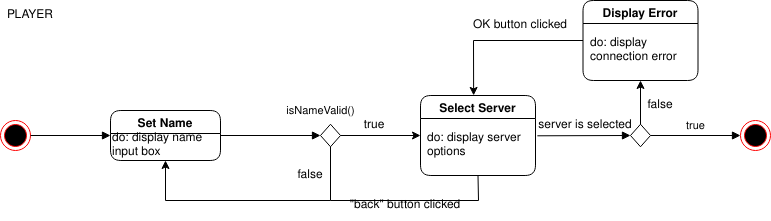

The diagram above was exported from draw.io. Its source (the exported page's mxGraphModel, read from the mxfile embedded in the PNG):
<mxGraphModel dx="2062" dy="1180" grid="1" gridSize="10" guides="1" tooltips="1" connect="1" arrows="1" fold="1" page="1" pageScale="1" pageWidth="850" pageHeight="1100" math="0" shadow="0">
  <root>
    <mxCell id="0" />
    <mxCell id="1" parent="0" />
    <mxCell id="DvNBCK6ot-9ipazkNh7F-1" value="" style="ellipse;html=1;shape=endState;fillColor=#000000;strokeColor=#ff0000;" vertex="1" parent="1">
      <mxGeometry x="270" y="640" width="30" height="30" as="geometry" />
    </mxCell>
    <mxCell id="DvNBCK6ot-9ipazkNh7F-2" value="" style="html=1;verticalAlign=bottom;endArrow=block;rounded=0;" edge="1" parent="1" source="DvNBCK6ot-9ipazkNh7F-1">
      <mxGeometry width="80" relative="1" as="geometry">
        <mxPoint x="300" y="655" as="sourcePoint" />
        <mxPoint x="380" y="655" as="targetPoint" />
      </mxGeometry>
    </mxCell>
    <mxCell id="DvNBCK6ot-9ipazkNh7F-3" value="Set Name" style="swimlane;rounded=1;" vertex="1" parent="1">
      <mxGeometry x="380" y="630" width="110" height="50" as="geometry" />
    </mxCell>
    <mxCell id="DvNBCK6ot-9ipazkNh7F-4" value="do: display name &lt;br&gt;input box" style="text;html=1;align=left;verticalAlign=middle;resizable=0;points=[];autosize=1;strokeColor=none;fillColor=none;" vertex="1" parent="DvNBCK6ot-9ipazkNh7F-3">
      <mxGeometry y="20" width="110" height="30" as="geometry" />
    </mxCell>
    <mxCell id="DvNBCK6ot-9ipazkNh7F-5" value="isNameValid()" style="html=1;verticalAlign=bottom;endArrow=block;rounded=0;" edge="1" parent="1" source="DvNBCK6ot-9ipazkNh7F-3">
      <mxGeometry x="1" y="15" width="80" relative="1" as="geometry">
        <mxPoint x="490" y="655" as="sourcePoint" />
        <mxPoint x="590" y="655" as="targetPoint" />
        <mxPoint as="offset" />
      </mxGeometry>
    </mxCell>
    <mxCell id="DvNBCK6ot-9ipazkNh7F-6" value="" style="rhombus;whiteSpace=wrap;html=1;rounded=0;" vertex="1" parent="1">
      <mxGeometry x="590" y="643.75" width="20" height="22.5" as="geometry" />
    </mxCell>
    <mxCell id="DvNBCK6ot-9ipazkNh7F-7" value="" style="endArrow=classic;html=1;rounded=0;exitX=0.5;exitY=1;exitDx=0;exitDy=0;entryX=0.5;entryY=1;entryDx=0;entryDy=0;" edge="1" parent="1" source="DvNBCK6ot-9ipazkNh7F-6" target="DvNBCK6ot-9ipazkNh7F-3">
      <mxGeometry width="50" height="50" relative="1" as="geometry">
        <mxPoint x="520" y="720" as="sourcePoint" />
        <mxPoint x="570" y="670" as="targetPoint" />
        <Array as="points">
          <mxPoint x="600" y="720" />
          <mxPoint x="435" y="720" />
        </Array>
      </mxGeometry>
    </mxCell>
    <mxCell id="DvNBCK6ot-9ipazkNh7F-8" value="false" style="text;html=1;strokeColor=none;fillColor=none;align=center;verticalAlign=middle;whiteSpace=wrap;rounded=0;" vertex="1" parent="1">
      <mxGeometry x="550" y="680" width="60" height="30" as="geometry" />
    </mxCell>
    <mxCell id="DvNBCK6ot-9ipazkNh7F-9" value="Select Server" style="swimlane;rounded=1;" vertex="1" parent="1">
      <mxGeometry x="690" y="615" width="115" height="80" as="geometry" />
    </mxCell>
    <mxCell id="DvNBCK6ot-9ipazkNh7F-10" value="do: display server &lt;br&gt;options" style="text;html=1;align=left;verticalAlign=middle;resizable=0;points=[];autosize=1;strokeColor=none;fillColor=none;" vertex="1" parent="DvNBCK6ot-9ipazkNh7F-9">
      <mxGeometry x="5" y="35" width="110" height="30" as="geometry" />
    </mxCell>
    <mxCell id="DvNBCK6ot-9ipazkNh7F-11" value="" style="endArrow=classic;html=1;rounded=0;exitX=1;exitY=0.5;exitDx=0;exitDy=0;entryX=0;entryY=0.5;entryDx=0;entryDy=0;" edge="1" parent="1" source="DvNBCK6ot-9ipazkNh7F-6" target="DvNBCK6ot-9ipazkNh7F-9">
      <mxGeometry width="50" height="50" relative="1" as="geometry">
        <mxPoint x="610" y="720" as="sourcePoint" />
        <mxPoint x="660" y="670" as="targetPoint" />
      </mxGeometry>
    </mxCell>
    <mxCell id="DvNBCK6ot-9ipazkNh7F-12" value="true" style="text;html=1;strokeColor=none;fillColor=none;align=center;verticalAlign=middle;whiteSpace=wrap;rounded=0;" vertex="1" parent="1">
      <mxGeometry x="614" y="630" width="60" height="30" as="geometry" />
    </mxCell>
    <mxCell id="DvNBCK6ot-9ipazkNh7F-13" value="" style="ellipse;html=1;shape=endState;fillColor=#000000;strokeColor=#ff0000;rounded=1;" vertex="1" parent="1">
      <mxGeometry x="1010" y="640" width="30" height="30" as="geometry" />
    </mxCell>
    <mxCell id="DvNBCK6ot-9ipazkNh7F-14" value="true" style="html=1;verticalAlign=bottom;endArrow=block;rounded=0;entryX=0;entryY=0.5;entryDx=0;entryDy=0;" edge="1" parent="1" target="DvNBCK6ot-9ipazkNh7F-13">
      <mxGeometry width="80" relative="1" as="geometry">
        <mxPoint x="920" y="655" as="sourcePoint" />
        <mxPoint x="880" y="660" as="targetPoint" />
      </mxGeometry>
    </mxCell>
    <mxCell id="DvNBCK6ot-9ipazkNh7F-15" value="" style="rhombus;whiteSpace=wrap;html=1;rounded=0;" vertex="1" parent="1">
      <mxGeometry x="900" y="643.75" width="20" height="22.5" as="geometry" />
    </mxCell>
    <mxCell id="DvNBCK6ot-9ipazkNh7F-16" value="" style="html=1;verticalAlign=bottom;endArrow=block;rounded=0;exitX=1.017;exitY=0.177;exitDx=0;exitDy=0;exitPerimeter=0;entryX=0;entryY=0.5;entryDx=0;entryDy=0;" edge="1" parent="1" source="DvNBCK6ot-9ipazkNh7F-10" target="DvNBCK6ot-9ipazkNh7F-15">
      <mxGeometry width="80" relative="1" as="geometry">
        <mxPoint x="800" y="650" as="sourcePoint" />
        <mxPoint x="880" y="650" as="targetPoint" />
      </mxGeometry>
    </mxCell>
    <mxCell id="DvNBCK6ot-9ipazkNh7F-17" value="" style="endArrow=none;html=1;rounded=0;entryX=0.5;entryY=1;entryDx=0;entryDy=0;" edge="1" parent="1" target="DvNBCK6ot-9ipazkNh7F-9">
      <mxGeometry width="50" height="50" relative="1" as="geometry">
        <mxPoint x="600" y="720" as="sourcePoint" />
        <mxPoint x="670" y="800" as="targetPoint" />
        <Array as="points">
          <mxPoint x="748" y="720" />
        </Array>
      </mxGeometry>
    </mxCell>
    <mxCell id="DvNBCK6ot-9ipazkNh7F-18" value="&quot;back&quot; button clicked" style="text;html=1;strokeColor=none;fillColor=none;align=center;verticalAlign=middle;whiteSpace=wrap;rounded=0;" vertex="1" parent="1">
      <mxGeometry x="600" y="710" width="150" height="30" as="geometry" />
    </mxCell>
    <mxCell id="DvNBCK6ot-9ipazkNh7F-19" value="" style="endArrow=classic;html=1;rounded=0;exitX=0.5;exitY=0;exitDx=0;exitDy=0;" edge="1" parent="1" source="DvNBCK6ot-9ipazkNh7F-15">
      <mxGeometry width="50" height="50" relative="1" as="geometry">
        <mxPoint x="760" y="720" as="sourcePoint" />
        <mxPoint x="910" y="600" as="targetPoint" />
      </mxGeometry>
    </mxCell>
    <mxCell id="DvNBCK6ot-9ipazkNh7F-20" value="Display Error" style="swimlane;rounded=1;" vertex="1" parent="1">
      <mxGeometry x="852.5" y="520" width="115" height="80" as="geometry" />
    </mxCell>
    <mxCell id="DvNBCK6ot-9ipazkNh7F-21" value="do: display &lt;br&gt;connection error" style="text;html=1;align=left;verticalAlign=middle;resizable=0;points=[];autosize=1;strokeColor=none;fillColor=none;" vertex="1" parent="DvNBCK6ot-9ipazkNh7F-20">
      <mxGeometry x="5" y="35" width="100" height="30" as="geometry" />
    </mxCell>
    <mxCell id="DvNBCK6ot-9ipazkNh7F-22" value="false" style="text;html=1;strokeColor=none;fillColor=none;align=center;verticalAlign=middle;whiteSpace=wrap;rounded=0;" vertex="1" parent="1">
      <mxGeometry x="900" y="610" width="60" height="30" as="geometry" />
    </mxCell>
    <mxCell id="DvNBCK6ot-9ipazkNh7F-23" value="server is selected" style="text;html=1;strokeColor=none;fillColor=none;align=center;verticalAlign=middle;whiteSpace=wrap;rounded=0;" vertex="1" parent="1">
      <mxGeometry x="805" y="630" width="100" height="30" as="geometry" />
    </mxCell>
    <mxCell id="DvNBCK6ot-9ipazkNh7F-24" value="" style="endArrow=classic;html=1;rounded=0;exitX=0;exitY=0.5;exitDx=0;exitDy=0;entryX=0.462;entryY=-0.001;entryDx=0;entryDy=0;entryPerimeter=0;" edge="1" parent="1" source="DvNBCK6ot-9ipazkNh7F-20" target="DvNBCK6ot-9ipazkNh7F-9">
      <mxGeometry width="50" height="50" relative="1" as="geometry">
        <mxPoint x="790" y="660" as="sourcePoint" />
        <mxPoint x="840" y="610" as="targetPoint" />
        <Array as="points">
          <mxPoint x="743" y="560" />
        </Array>
      </mxGeometry>
    </mxCell>
    <mxCell id="DvNBCK6ot-9ipazkNh7F-25" value="OK button clicked" style="text;html=1;strokeColor=none;fillColor=none;align=center;verticalAlign=middle;whiteSpace=wrap;rounded=0;" vertex="1" parent="1">
      <mxGeometry x="740" y="530" width="100" height="30" as="geometry" />
    </mxCell>
    <mxCell id="DvNBCK6ot-9ipazkNh7F-26" value="PLAYER" style="text;html=1;strokeColor=none;fillColor=none;align=center;verticalAlign=middle;whiteSpace=wrap;rounded=0;" vertex="1" parent="1">
      <mxGeometry x="270" y="520" width="60" height="30" as="geometry" />
    </mxCell>
  </root>
</mxGraphModel>